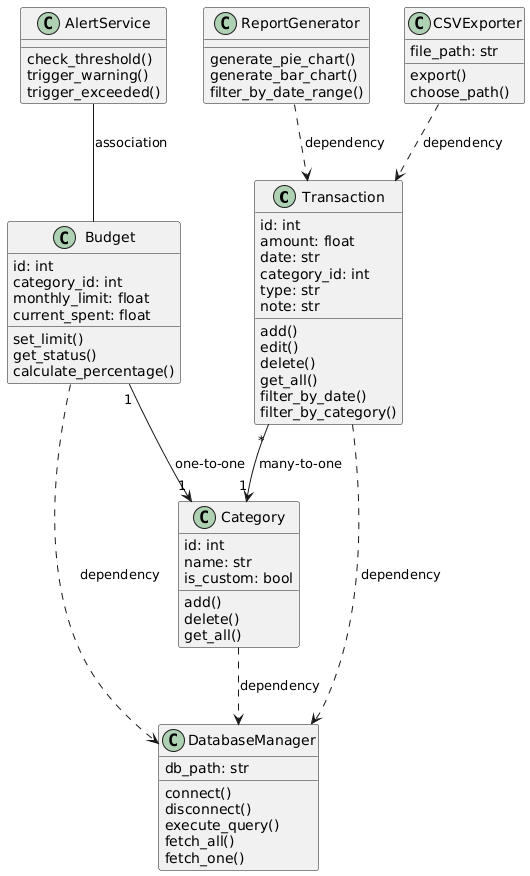

The diagram above was rendered by PlantUML. Its source (embedded in the PNG):
@startuml
class Transaction {
  id: int
  amount: float
  date: str
  category_id: int
  type: str
  note: str
  add()
  edit()
  delete()
  get_all()
  filter_by_date()
  filter_by_category()
}

class Category {
  id: int
  name: str
  is_custom: bool
  add()
  delete()
  get_all()
}

class Budget {
  id: int
  category_id: int
  monthly_limit: float
  current_spent: float
  set_limit()
  get_status()
  calculate_percentage()
}

class DatabaseManager {
  db_path: str
  connect()
  disconnect()
  execute_query()
  fetch_all()
  fetch_one()
}

class ReportGenerator {
  generate_pie_chart()
  generate_bar_chart()
  filter_by_date_range()
}

class CSVExporter {
  file_path: str
  export()
  choose_path()
}

class AlertService {
  check_threshold()
  trigger_warning()
  trigger_exceeded()
}

Transaction "*" --> "1" Category : many-to-one
Budget "1" --> "1" Category : one-to-one
Transaction ..> DatabaseManager : dependency
Budget ..> DatabaseManager : dependency
Category ..> DatabaseManager : dependency
ReportGenerator ..> Transaction : dependency
AlertService -- Budget : association
CSVExporter ..> Transaction : dependency
@enduml